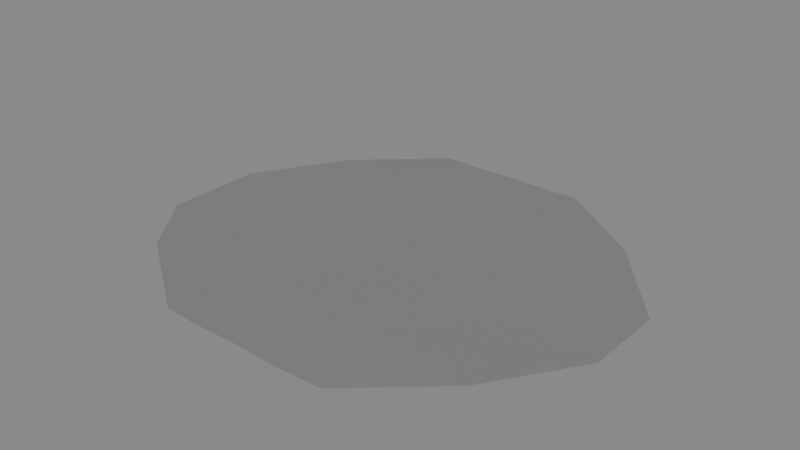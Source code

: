 # Source: terrain.blend  (saved by Blender 4.4.30; exported with 4.5.12 LTS)
import bpy
from mathutils import Matrix  # noqa: F401  (used for matrix-valued properties, if any)

bpy.ops.wm.read_factory_settings(use_empty=True)
scene = bpy.context.scene
scene.name = 'Scene'

# ---- node groups
ng_projection = bpy.data.node_groups.new('Projection', 'GeometryNodeTree')
_s = ng_projection.interface.new_socket(name='Geometry', in_out='OUTPUT', socket_type='NodeSocketGeometry')
_s = ng_projection.interface.new_socket(name='Geometry', in_out='INPUT', socket_type='NodeSocketGeometry')
ng_projection.is_modifier = True
# nodes of 'Projection' reference scene objects; filled in after objects exist

# ---- world
world_world = bpy.data.worlds.new('World'); scene.world = world_world
world_world.use_nodes = True; world_world.node_tree.nodes.clear()
_N = world_world.node_tree.nodes; _L = world_world.node_tree.links
n0 = _N.new('ShaderNodeOutputWorld'); n0.name = 'World Output'; n0.location = (300, 300)
n1 = _N.new('ShaderNodeBackground'); n1.name = 'Background'; n1.location = (10, 300)
n1.inputs[0].default_value = (0.05088, 0.05088, 0.05088, 1.0)
n1.inputs[1].default_value = 5.0
_L.new(n1.outputs[0], n0.inputs[0])
n0.is_active_output = True
world_world.color = (0.05088, 0.05088, 0.05088)
world_world.use_sun_shadow = False
world_world.sun_shadow_jitter_overblur = 0.0

# ---- meshes
me_terrain = bpy.data.meshes.new('terrain')
me_terrain.from_pydata([(-3.696, -9.057, 0.1325), (4.136, -9.086, 0.09449), (-7.901, -6.151, 0.246), (7.966, -5.941, 0.236), (-10.3, -3.053, 0.09616), (10.43, -1.891, 0.09616), (10.45, 1.763, 0.09617), (7.158, 5.793, 0.115), (-4.17, 8.803, 0.05851), (2.835, 8.903, 0.05427), (-10.24, 1.314, 0.09617), (-7.846, 5.579, 0.03614), (-0.3146, -9.07, 0.09968), (-0.2271, -6.162, 0.9965), (-0.2527, -2.45, 2.61), (-0.6675, 8.853, 0.05699), (-0.6217, 1.649, 2.61), (-0.344, 5.686, 0.7643), (-2.005, -9.064, 0.05839), (1.911, -9.078, 0.0226), (4.033, -6.093, 0.8651), (5.778, -2.181, 1.673), (1.084, 8.878, 0.02818), (5.393, 1.662, 1.673), (3.407, 5.739, 0.6499), (-3.967, -5.999, 0.9665), (-5.276, -2.827, 1.797), (-2.419, 8.828, 0.02017), (-5.643, 1.423, 1.795), (-4.095, 5.632, 0.7199)], [], [(18, 12, 13, 25), (20, 3, 5, 21), (21, 5, 6, 23), (23, 6, 7, 24), (24, 7, 9, 22), (29, 17, 15, 27), (28, 16, 17, 29), (26, 14, 16, 28), (25, 13, 14, 26), (20, 19, 1, 3), (17, 24, 22, 15), (16, 23, 24, 17), (14, 21, 23, 16), (13, 20, 21, 14), (2, 25, 26, 4), (4, 26, 28, 10), (10, 28, 29, 11), (11, 29, 27, 8), (0, 18, 25, 2), (13, 12, 19, 20)])
_uv = me_terrain.uv_layers.new(name='UVMap')
_uv.uv.foreach_set('vector', [0.31, 0.2876, 0.3068, 0.2915, 0.3, 0.2864, 0.3072, 0.2785, 0.292, 0.2961, 0.2844, 0.3049, 0.2706, 0.3031, 0.2798, 0.2929, 0.2798, 0.2929, 0.2706, 0.3031, 0.262, 0.2937, 0.2717, 0.284, 0.2717, 0.284, 0.262, 0.2937, 0.2591, 0.2764, 0.2669, 0.2685, 0.2669, 0.2685, 0.2591, 0.2764, 0.2614, 0.2608, 0.265, 0.2571, 0.2826, 0.2528, 0.2747, 0.2607, 0.2687, 0.2535, 0.2723, 0.2498, 0.2948, 0.2609, 0.284, 0.2711, 0.2747, 0.2607, 0.2826, 0.2528, 0.3017, 0.2687, 0.2915, 0.2795, 0.284, 0.2711, 0.2948, 0.2609, 0.3072, 0.2785, 0.3, 0.2864, 0.2915, 0.2795, 0.3017, 0.2687, 0.292, 0.2961, 0.3027, 0.2966, 0.2986, 0.3018, 0.2844, 0.3049, 0.2747, 0.2607, 0.2669, 0.2685, 0.265, 0.2571, 0.2687, 0.2535, 0.284, 0.2711, 0.2717, 0.284, 0.2669, 0.2685, 0.2747, 0.2607, 0.2915, 0.2795, 0.2798, 0.2929, 0.2717, 0.284, 0.284, 0.2711, 0.3, 0.2864, 0.292, 0.2961, 0.2798, 0.2929, 0.2915, 0.2795, 0.3149, 0.2697, 0.3072, 0.2785, 0.3017, 0.2687, 0.3116, 0.2577, 0.3116, 0.2577, 0.3017, 0.2687, 0.2948, 0.2609, 0.3052, 0.2504, 0.3052, 0.2504, 0.2948, 0.2609, 0.2826, 0.2528, 0.2904, 0.245, 0.2904, 0.245, 0.2826, 0.2528, 0.2723, 0.2498, 0.276, 0.2461, 0.3131, 0.2837, 0.31, 0.2876, 0.3072, 0.2785, 0.3149, 0.2697, 0.3, 0.2864, 0.3068, 0.2915, 0.3027, 0.2966, 0.292, 0.2961])
me_terrain.update()
me_grass = bpy.data.meshes.new('grass')
me_grass.from_pydata([], [], [])
_uv = me_grass.uv_layers.new(name='UVMap')
_uv.uv.foreach_set('vector', [])
me_grass.update()

# ---- objects
ob_terrain = bpy.data.objects.new('terrain', me_terrain)
ob_grass = bpy.data.objects.new('grass', me_grass)
_N = ng_projection.nodes; _L = ng_projection.links
n0 = _N.new('NodeGroupOutput'); n0.name = 'Group Output'; n0.location = (1195, -125)
n1 = _N.new('GeometryNodeMeshGrid'); n1.name = 'Grid'; n1.location = (-349, 185)
n1.inputs[0].default_value = 50.0
n1.inputs[1].default_value = 50.0
n1.inputs[2].default_value = 100
n1.inputs[3].default_value = 100
n2 = _N.new('GeometryNodeRaycast'); n2.name = 'Raycast'; n2.location = (-20, -82)
n3 = _N.new('GeometryNodeObjectInfo'); n3.name = 'Object Info'; n3.location = (-333, -137)
n3.transform_space = 'RELATIVE'
n3.inputs[0].default_value = ob_terrain
n4 = _N.new('GeometryNodeSetPosition'); n4.name = 'Set Position'; n4.location = (186, 149)
n4.inputs[3].default_value = (0.0, 0.0, 0.02)
n5 = _N.new('FunctionNodeBooleanMath'); n5.name = 'Boolean Math'; n5.location = (185, -108)
n5.operation = 'NOT'
n6 = _N.new('GeometryNodeDeleteGeometry'); n6.name = 'Delete Geometry'; n6.location = (408, 58)
n7 = _N.new('GeometryNodeTransform'); n7.name = 'Transform Geometry'; n7.location = (-188, 235)
n7.inputs[1].default_value = (0.0, 0.0, 10.0)
n8 = _N.new('GeometryNodeJoinGeometry'); n8.name = 'Join Geometry'; n8.location = (583, -227)
n9 = _N.new('GeometryNodeMergeByDistance'); n9.name = 'Merge by Distance'; n9.location = (770, -193)
n9.inputs[2].default_value = 2.98e-08
n10 = _N.new('GeometryNodeSubdivideMesh'); n10.name = 'Subdivide Mesh'; n10.location = (209, -322)
n10.inputs[1].default_value = 0
n11 = _N.new('GeometryNodeSetPosition'); n11.name = 'Set Position.001'; n11.location = (1030, -257)
n12 = _N.new('GeometryNodeInputNormal'); n12.name = 'Normal'; n12.location = (677, -415)
n13 = _N.new('ShaderNodeVectorMath'); n13.name = 'Vector Math'; n13.location = (851, -363)
n13.operation = 'MULTIPLY'
n13.inputs[1].default_value = (-0.5, -0.5, 0.0)
_L.new(n3.outputs[4], n2.inputs[0])
_L.new(n2.outputs[1], n4.inputs[2])
_L.new(n2.outputs[0], n4.inputs[1])
_L.new(n2.outputs[0], n5.inputs[0])
_L.new(n5.outputs[0], n6.inputs[1])
_L.new(n4.outputs[0], n6.inputs[0])
_L.new(n1.outputs[0], n7.inputs[0])
_L.new(n7.outputs[0], n4.inputs[0])
_L.new(n6.outputs[0], n8.inputs[0])
_L.new(n8.outputs[0], n9.inputs[0])
_L.new(n3.outputs[4], n10.inputs[0])
_L.new(n9.outputs[0], n11.inputs[0])
_L.new(n11.outputs[0], n0.inputs[0])
_L.new(n13.outputs[0], n11.inputs[3])
_L.new(n12.outputs[0], n13.inputs[0])
n0.is_active_output = True

# ---- transforms, parenting, visibility, modifiers, constraints
ob_terrain.location = (0.0, 0.0, 0.0)
ob_grass.location = (0.0, 0.0, 0.0)
_m = ob_grass.modifiers.new('GeometryNodes', 'NODES')
_m.node_group = ng_projection

# ---- collection membership
scene.collection.objects.link(ob_terrain)
scene.collection.objects.link(ob_grass)

# ---- scene / render settings (as saved in the file)
scene.frame_start = 1; scene.frame_end = 250; scene.frame_set(16)
scene.render.engine = 'BLENDER_EEVEE_NEXT'
scene.cycles.samples = 256
scene.eevee.ray_tracing_options.trace_max_roughness = 0.0
scene.view_settings.view_transform = 'Standard'
bpy.context.view_layer.update()

# ---- added for rendering (the .blend has no active camera): camera
cam_auto = bpy.data.cameras.new('AutoCamera')
cam_auto.lens = 50.0
cam_auto.sensor_width = 36.0
cam_auto.clip_end = 1000.0
ob_auto_camera = bpy.data.objects.new('AutoCamera', cam_auto)
scene.collection.objects.link(ob_auto_camera)
ob_auto_camera.location = (25.6035, -30.7257, 21.7466)
ob_auto_camera.rotation_euler = (1.09748, -7.21219e-08, 0.694738)
scene.camera = ob_auto_camera
bpy.context.view_layer.update()
